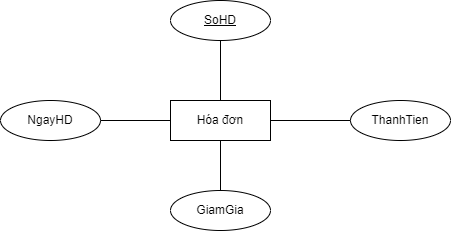

The diagram above was exported from draw.io. Its source (the exported page's mxGraphModel, read from the mxfile embedded in the PNG):
<mxGraphModel dx="1886" dy="605" grid="1" gridSize="10" guides="1" tooltips="1" connect="1" arrows="1" fold="1" page="1" pageScale="1" pageWidth="850" pageHeight="1100" math="0" shadow="0">
  <root>
    <mxCell id="0" />
    <mxCell id="1" parent="0" />
    <mxCell id="rE7xzElrGKQ-4fOYHUoG-1" value="Hóa đơn" style="whiteSpace=wrap;html=1;align=center;" vertex="1" parent="1">
      <mxGeometry x="140" y="540" width="100" height="40" as="geometry" />
    </mxCell>
    <mxCell id="rE7xzElrGKQ-4fOYHUoG-2" value="SoHD" style="ellipse;whiteSpace=wrap;html=1;align=center;fontStyle=4;" vertex="1" parent="1">
      <mxGeometry x="140" y="440" width="100" height="40" as="geometry" />
    </mxCell>
    <mxCell id="rE7xzElrGKQ-4fOYHUoG-3" value="NgayHD" style="ellipse;whiteSpace=wrap;html=1;align=center;" vertex="1" parent="1">
      <mxGeometry x="-30" y="540" width="100" height="40" as="geometry" />
    </mxCell>
    <mxCell id="rE7xzElrGKQ-4fOYHUoG-4" value="ThanhTien" style="ellipse;whiteSpace=wrap;html=1;align=center;" vertex="1" parent="1">
      <mxGeometry x="320" y="540" width="100" height="40" as="geometry" />
    </mxCell>
    <mxCell id="rE7xzElrGKQ-4fOYHUoG-5" value="GiamGia" style="ellipse;whiteSpace=wrap;html=1;align=center;" vertex="1" parent="1">
      <mxGeometry x="140" y="630" width="100" height="40" as="geometry" />
    </mxCell>
    <mxCell id="rE7xzElrGKQ-4fOYHUoG-6" style="orthogonalLoop=1;jettySize=auto;html=1;entryX=1;entryY=0.5;entryDx=0;entryDy=0;endArrow=none;endFill=0;" edge="1" parent="1" source="rE7xzElrGKQ-4fOYHUoG-4" target="rE7xzElrGKQ-4fOYHUoG-1">
      <mxGeometry relative="1" as="geometry">
        <mxPoint x="20" y="470" as="sourcePoint" />
        <mxPoint x="160" y="470" as="targetPoint" />
      </mxGeometry>
    </mxCell>
    <mxCell id="rE7xzElrGKQ-4fOYHUoG-7" style="orthogonalLoop=1;jettySize=auto;html=1;exitX=1;exitY=0.5;exitDx=0;exitDy=0;entryX=0;entryY=0.5;entryDx=0;entryDy=0;endArrow=none;endFill=0;" edge="1" parent="1" source="rE7xzElrGKQ-4fOYHUoG-3" target="rE7xzElrGKQ-4fOYHUoG-1">
      <mxGeometry relative="1" as="geometry">
        <mxPoint x="20" y="420" as="sourcePoint" />
        <mxPoint x="160" y="420" as="targetPoint" />
      </mxGeometry>
    </mxCell>
    <mxCell id="rE7xzElrGKQ-4fOYHUoG-8" style="orthogonalLoop=1;jettySize=auto;html=1;exitX=0.5;exitY=1;exitDx=0;exitDy=0;entryX=0.5;entryY=0;entryDx=0;entryDy=0;endArrow=none;endFill=0;" edge="1" parent="1" source="rE7xzElrGKQ-4fOYHUoG-2" target="rE7xzElrGKQ-4fOYHUoG-1">
      <mxGeometry relative="1" as="geometry">
        <mxPoint x="50" y="479.71" as="sourcePoint" />
        <mxPoint x="190" y="479.71" as="targetPoint" />
      </mxGeometry>
    </mxCell>
    <mxCell id="rE7xzElrGKQ-4fOYHUoG-9" style="orthogonalLoop=1;jettySize=auto;html=1;exitX=0.5;exitY=0;exitDx=0;exitDy=0;entryX=0.5;entryY=1;entryDx=0;entryDy=0;endArrow=none;endFill=0;" edge="1" parent="1" source="rE7xzElrGKQ-4fOYHUoG-5" target="rE7xzElrGKQ-4fOYHUoG-1">
      <mxGeometry relative="1" as="geometry">
        <mxPoint x="30" y="659.71" as="sourcePoint" />
        <mxPoint x="170" y="659.71" as="targetPoint" />
      </mxGeometry>
    </mxCell>
  </root>
</mxGraphModel>